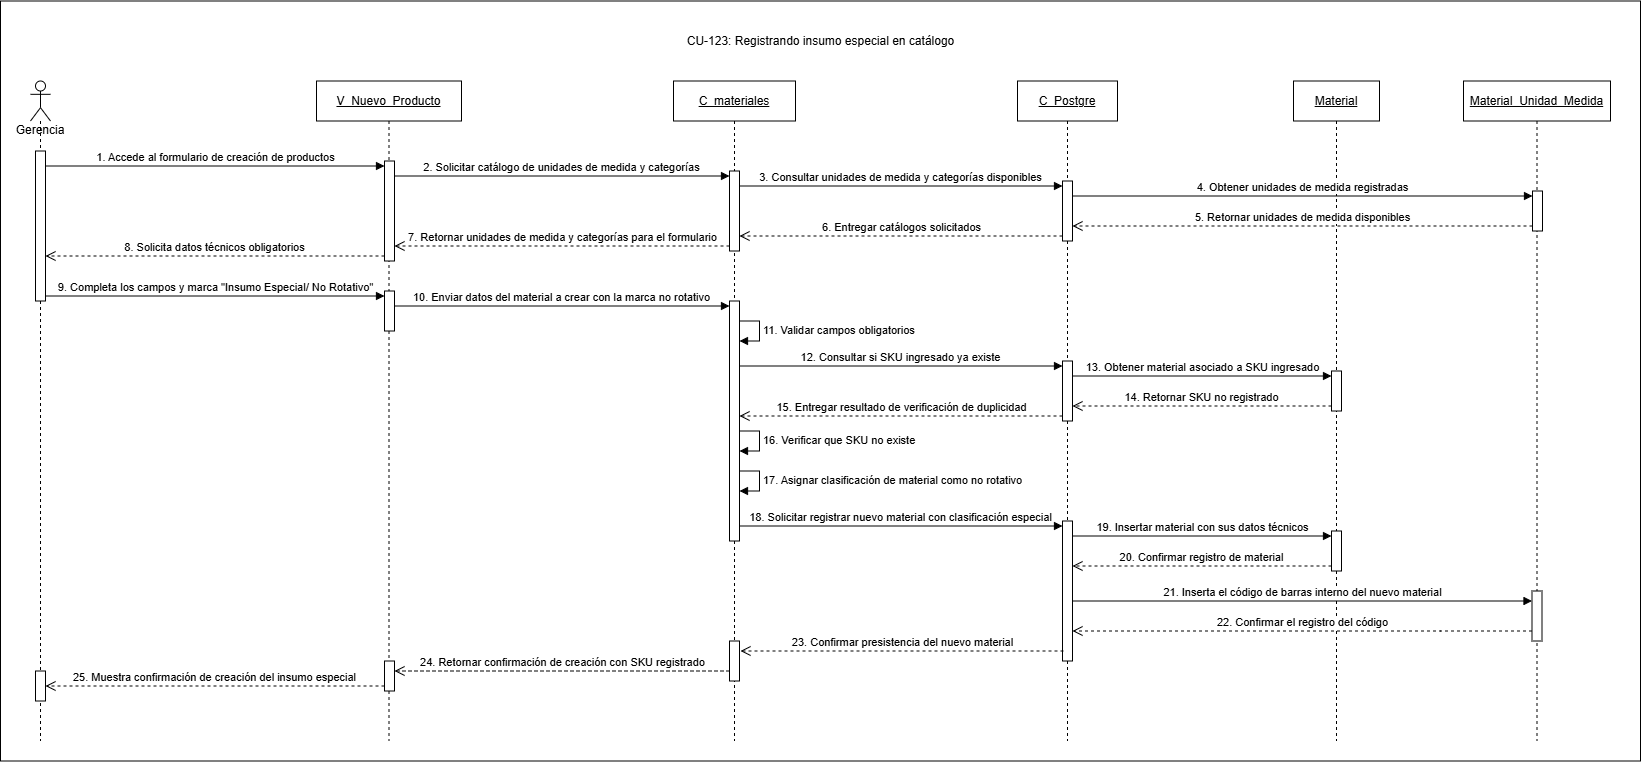

The diagram above was exported from draw.io. Its source (the exported page's mxGraphModel, read from the mxfile embedded in the PNG):
<mxGraphModel dx="2847" dy="1201" grid="1" gridSize="10" guides="1" tooltips="1" connect="1" arrows="1" fold="1" page="1" pageScale="1" pageWidth="827" pageHeight="1169" math="0" shadow="0">
  <root>
    <mxCell id="0" />
    <mxCell id="1" parent="0" />
    <mxCell id="L4eFRdqPMmaBnvreP-h2-1" parent="1" style="rounded=0;whiteSpace=wrap;html=1;" value="" vertex="1">
      <mxGeometry height="760" width="1640" x="-810" y="70" as="geometry" />
    </mxCell>
    <mxCell id="kWzgWA6AE1xoLex3y0sl-1" parent="1" style="shape=umlLifeline;perimeter=lifelinePerimeter;whiteSpace=wrap;html=1;container=1;dropTarget=0;collapsible=0;recursiveResize=0;outlineConnect=0;portConstraint=eastwest;newEdgeStyle={&quot;curved&quot;:0,&quot;rounded&quot;:0};participant=umlActor;size=40;" value="&lt;div&gt;&lt;br&gt;&lt;/div&gt;&lt;div&gt;&lt;br&gt;&lt;/div&gt;&lt;div&gt;&lt;br&gt;&lt;/div&gt;&lt;div&gt;&lt;br&gt;&lt;/div&gt;Gerencia" vertex="1">
      <mxGeometry height="660" width="20" x="-780" y="150" as="geometry" />
    </mxCell>
    <mxCell id="aVceZ_nel7DXAkENyQeV-1" parent="kWzgWA6AE1xoLex3y0sl-1" style="html=1;points=[[0,0,0,0,5],[0,1,0,0,-5],[1,0,0,0,5],[1,1,0,0,-5]];perimeter=orthogonalPerimeter;outlineConnect=0;targetShapes=umlLifeline;portConstraint=eastwest;newEdgeStyle={&quot;curved&quot;:0,&quot;rounded&quot;:0};" value="" vertex="1">
      <mxGeometry height="150" width="10" x="5" y="70" as="geometry" />
    </mxCell>
    <mxCell id="aVceZ_nel7DXAkENyQeV-39" parent="kWzgWA6AE1xoLex3y0sl-1" style="html=1;points=[[0,0,0,0,5],[0,1,0,0,-5],[1,0,0,0,5],[1,1,0,0,-5]];perimeter=orthogonalPerimeter;outlineConnect=0;targetShapes=umlLifeline;portConstraint=eastwest;newEdgeStyle={&quot;curved&quot;:0,&quot;rounded&quot;:0};" value="" vertex="1">
      <mxGeometry height="30" width="10" x="5" y="590" as="geometry" />
    </mxCell>
    <mxCell id="kWzgWA6AE1xoLex3y0sl-2" parent="1" style="shape=umlLifeline;perimeter=lifelinePerimeter;whiteSpace=wrap;html=1;container=1;dropTarget=0;collapsible=0;recursiveResize=0;outlineConnect=0;portConstraint=eastwest;newEdgeStyle={&quot;curved&quot;:0,&quot;rounded&quot;:0};" value="&lt;u&gt;V_Nuevo_Producto&lt;/u&gt;" vertex="1">
      <mxGeometry height="660" width="145" x="-494" y="150" as="geometry" />
    </mxCell>
    <mxCell id="aVceZ_nel7DXAkENyQeV-2" parent="kWzgWA6AE1xoLex3y0sl-2" style="html=1;points=[[0,0,0,0,5],[0,1,0,0,-5],[1,0,0,0,5],[1,1,0,0,-5]];perimeter=orthogonalPerimeter;outlineConnect=0;targetShapes=umlLifeline;portConstraint=eastwest;newEdgeStyle={&quot;curved&quot;:0,&quot;rounded&quot;:0};" value="" vertex="1">
      <mxGeometry height="100" width="10" x="68" y="80" as="geometry" />
    </mxCell>
    <mxCell id="aVceZ_nel7DXAkENyQeV-14" parent="kWzgWA6AE1xoLex3y0sl-2" style="html=1;points=[[0,0,0,0,5],[0,1,0,0,-5],[1,0,0,0,5],[1,1,0,0,-5]];perimeter=orthogonalPerimeter;outlineConnect=0;targetShapes=umlLifeline;portConstraint=eastwest;newEdgeStyle={&quot;curved&quot;:0,&quot;rounded&quot;:0};" value="" vertex="1">
      <mxGeometry height="40" width="10" x="68" y="210" as="geometry" />
    </mxCell>
    <mxCell id="aVceZ_nel7DXAkENyQeV-38" parent="kWzgWA6AE1xoLex3y0sl-2" style="html=1;points=[[0,0,0,0,5],[0,1,0,0,-5],[1,0,0,0,5],[1,1,0,0,-5]];perimeter=orthogonalPerimeter;outlineConnect=0;targetShapes=umlLifeline;portConstraint=eastwest;newEdgeStyle={&quot;curved&quot;:0,&quot;rounded&quot;:0};" value="" vertex="1">
      <mxGeometry height="30" width="10" x="68" y="580" as="geometry" />
    </mxCell>
    <mxCell id="kWzgWA6AE1xoLex3y0sl-3" parent="1" style="shape=umlLifeline;perimeter=lifelinePerimeter;whiteSpace=wrap;html=1;container=1;dropTarget=0;collapsible=0;recursiveResize=0;outlineConnect=0;portConstraint=eastwest;newEdgeStyle={&quot;curved&quot;:0,&quot;rounded&quot;:0};" value="&lt;u&gt;C_materiales&lt;/u&gt;" vertex="1">
      <mxGeometry height="660" width="122" x="-137" y="150" as="geometry" />
    </mxCell>
    <mxCell id="aVceZ_nel7DXAkENyQeV-5" parent="kWzgWA6AE1xoLex3y0sl-3" style="html=1;points=[[0,0,0,0,5],[0,1,0,0,-5],[1,0,0,0,5],[1,1,0,0,-5]];perimeter=orthogonalPerimeter;outlineConnect=0;targetShapes=umlLifeline;portConstraint=eastwest;newEdgeStyle={&quot;curved&quot;:0,&quot;rounded&quot;:0};" value="" vertex="1">
      <mxGeometry height="80" width="10" x="56" y="90" as="geometry" />
    </mxCell>
    <mxCell id="aVceZ_nel7DXAkENyQeV-17" parent="kWzgWA6AE1xoLex3y0sl-3" style="html=1;points=[[0,0,0,0,5],[0,1,0,0,-5],[1,0,0,0,5],[1,1,0,0,-5]];perimeter=orthogonalPerimeter;outlineConnect=0;targetShapes=umlLifeline;portConstraint=eastwest;newEdgeStyle={&quot;curved&quot;:0,&quot;rounded&quot;:0};" value="" vertex="1">
      <mxGeometry height="240" width="10" x="56" y="220" as="geometry" />
    </mxCell>
    <mxCell id="aVceZ_nel7DXAkENyQeV-21" edge="1" parent="kWzgWA6AE1xoLex3y0sl-3" source="aVceZ_nel7DXAkENyQeV-17" style="html=1;align=left;spacingLeft=2;endArrow=block;rounded=0;edgeStyle=orthogonalEdgeStyle;curved=0;rounded=0;innerLoopWaypoints=1;" target="aVceZ_nel7DXAkENyQeV-17" value="11. Validar campos obligatorios">
      <mxGeometry relative="1" as="geometry">
        <Array as="points">
          <mxPoint x="86" y="240.03" />
          <mxPoint x="86" y="260.03" />
        </Array>
        <mxPoint x="78" y="240" as="sourcePoint" />
        <mxPoint x="83" y="270" as="targetPoint" />
      </mxGeometry>
    </mxCell>
    <mxCell id="aVceZ_nel7DXAkENyQeV-29" edge="1" parent="kWzgWA6AE1xoLex3y0sl-3" source="aVceZ_nel7DXAkENyQeV-17" style="html=1;align=left;spacingLeft=2;endArrow=block;rounded=0;edgeStyle=orthogonalEdgeStyle;curved=0;rounded=0;innerLoopWaypoints=1;" target="aVceZ_nel7DXAkENyQeV-17" value="16. Verificar que SKU no existe&amp;nbsp;">
      <mxGeometry relative="1" as="geometry">
        <Array as="points">
          <mxPoint x="86" y="350" />
          <mxPoint x="86" y="370" />
        </Array>
        <mxPoint x="78" y="360" as="sourcePoint" />
        <mxPoint x="83" y="390" as="targetPoint" />
      </mxGeometry>
    </mxCell>
    <mxCell id="aVceZ_nel7DXAkENyQeV-31" edge="1" parent="kWzgWA6AE1xoLex3y0sl-3" source="aVceZ_nel7DXAkENyQeV-17" style="html=1;align=left;spacingLeft=2;endArrow=block;rounded=0;edgeStyle=orthogonalEdgeStyle;curved=0;rounded=0;innerLoopWaypoints=1;" target="aVceZ_nel7DXAkENyQeV-17" value="17. Asignar clasificación de material como no rotativo">
      <mxGeometry relative="1" as="geometry">
        <Array as="points">
          <mxPoint x="86" y="390" />
          <mxPoint x="86" y="410" />
        </Array>
        <mxPoint x="78" y="390" as="sourcePoint" />
        <mxPoint x="83" y="419.9999999999999" as="targetPoint" />
      </mxGeometry>
    </mxCell>
    <mxCell id="wxxmlee8kNIuMEp-JTkt-9" parent="kWzgWA6AE1xoLex3y0sl-3" style="html=1;points=[[0,0,0,0,5],[0,1,0,0,-5],[1,0,0,0,5],[1,1,0,0,-5]];perimeter=orthogonalPerimeter;outlineConnect=0;targetShapes=umlLifeline;portConstraint=eastwest;newEdgeStyle={&quot;curved&quot;:0,&quot;rounded&quot;:0};" value="" vertex="1">
      <mxGeometry height="40" width="10" x="56" y="560" as="geometry" />
    </mxCell>
    <mxCell id="kWzgWA6AE1xoLex3y0sl-4" parent="1" style="shape=umlLifeline;perimeter=lifelinePerimeter;whiteSpace=wrap;html=1;container=1;dropTarget=0;collapsible=0;recursiveResize=0;outlineConnect=0;portConstraint=eastwest;newEdgeStyle={&quot;curved&quot;:0,&quot;rounded&quot;:0};" value="&lt;u&gt;C_Postgre&lt;/u&gt;" vertex="1">
      <mxGeometry height="660" width="100" x="207" y="150" as="geometry" />
    </mxCell>
    <mxCell id="aVceZ_nel7DXAkENyQeV-8" parent="kWzgWA6AE1xoLex3y0sl-4" style="html=1;points=[[0,0,0,0,5],[0,1,0,0,-5],[1,0,0,0,5],[1,1,0,0,-5]];perimeter=orthogonalPerimeter;outlineConnect=0;targetShapes=umlLifeline;portConstraint=eastwest;newEdgeStyle={&quot;curved&quot;:0,&quot;rounded&quot;:0};" value="" vertex="1">
      <mxGeometry height="60" width="10" x="45" y="100" as="geometry" />
    </mxCell>
    <mxCell id="aVceZ_nel7DXAkENyQeV-22" parent="kWzgWA6AE1xoLex3y0sl-4" style="html=1;points=[[0,0,0,0,5],[0,1,0,0,-5],[1,0,0,0,5],[1,1,0,0,-5]];perimeter=orthogonalPerimeter;outlineConnect=0;targetShapes=umlLifeline;portConstraint=eastwest;newEdgeStyle={&quot;curved&quot;:0,&quot;rounded&quot;:0};" value="" vertex="1">
      <mxGeometry height="60" width="10" x="45" y="280" as="geometry" />
    </mxCell>
    <mxCell id="aVceZ_nel7DXAkENyQeV-32" parent="kWzgWA6AE1xoLex3y0sl-4" style="html=1;points=[[0,0,0,0,5],[0,1,0,0,-5],[1,0,0,0,5],[1,1,0,0,-5]];perimeter=orthogonalPerimeter;outlineConnect=0;targetShapes=umlLifeline;portConstraint=eastwest;newEdgeStyle={&quot;curved&quot;:0,&quot;rounded&quot;:0};" value="" vertex="1">
      <mxGeometry height="140" width="10" x="45" y="440" as="geometry" />
    </mxCell>
    <mxCell id="kWzgWA6AE1xoLex3y0sl-6" parent="1" style="shape=umlLifeline;perimeter=lifelinePerimeter;whiteSpace=wrap;html=1;container=1;dropTarget=0;collapsible=0;recursiveResize=0;outlineConnect=0;portConstraint=eastwest;newEdgeStyle={&quot;curved&quot;:0,&quot;rounded&quot;:0};" value="&lt;u&gt;Material&lt;/u&gt;" vertex="1">
      <mxGeometry height="660" width="86" x="483" y="150" as="geometry" />
    </mxCell>
    <mxCell id="aVceZ_nel7DXAkENyQeV-25" parent="kWzgWA6AE1xoLex3y0sl-6" style="html=1;points=[[0,0,0,0,5],[0,1,0,0,-5],[1,0,0,0,5],[1,1,0,0,-5]];perimeter=orthogonalPerimeter;outlineConnect=0;targetShapes=umlLifeline;portConstraint=eastwest;newEdgeStyle={&quot;curved&quot;:0,&quot;rounded&quot;:0};" value="" vertex="1">
      <mxGeometry height="40" width="10" x="38" y="290" as="geometry" />
    </mxCell>
    <mxCell id="aVceZ_nel7DXAkENyQeV-35" parent="kWzgWA6AE1xoLex3y0sl-6" style="html=1;points=[[0,0,0,0,5],[0,1,0,0,-5],[1,0,0,0,5],[1,1,0,0,-5]];perimeter=orthogonalPerimeter;outlineConnect=0;targetShapes=umlLifeline;portConstraint=eastwest;newEdgeStyle={&quot;curved&quot;:0,&quot;rounded&quot;:0};" value="" vertex="1">
      <mxGeometry height="40" width="10" x="38" y="450" as="geometry" />
    </mxCell>
    <mxCell id="kWzgWA6AE1xoLex3y0sl-7" parent="1" style="shape=umlLifeline;perimeter=lifelinePerimeter;whiteSpace=wrap;html=1;container=1;dropTarget=0;collapsible=0;recursiveResize=0;outlineConnect=0;portConstraint=eastwest;newEdgeStyle={&quot;curved&quot;:0,&quot;rounded&quot;:0};" value="&lt;u&gt;Material_Unidad_Medida&lt;/u&gt;" vertex="1">
      <mxGeometry height="660" width="147" x="653" y="150" as="geometry" />
    </mxCell>
    <mxCell id="aVceZ_nel7DXAkENyQeV-11" parent="kWzgWA6AE1xoLex3y0sl-7" style="html=1;points=[[0,0,0,0,5],[0,1,0,0,-5],[1,0,0,0,5],[1,1,0,0,-5]];perimeter=orthogonalPerimeter;outlineConnect=0;targetShapes=umlLifeline;portConstraint=eastwest;newEdgeStyle={&quot;curved&quot;:0,&quot;rounded&quot;:0};" value="" vertex="1">
      <mxGeometry height="40" width="10" x="69" y="110" as="geometry" />
    </mxCell>
    <mxCell id="wxxmlee8kNIuMEp-JTkt-5" parent="kWzgWA6AE1xoLex3y0sl-7" style="html=1;points=[[0,0,0,0,5],[0,1,0,0,-5],[1,0,0,0,5],[1,1,0,0,-5]];perimeter=orthogonalPerimeter;outlineConnect=0;targetShapes=umlLifeline;portConstraint=eastwest;newEdgeStyle={&quot;curved&quot;:0,&quot;rounded&quot;:0};" value="" vertex="1">
      <mxGeometry height="50" width="10" x="68.5" y="510" as="geometry" />
    </mxCell>
    <mxCell id="kWzgWA6AE1xoLex3y0sl-73" parent="1" style="text;align=center;fontStyle=1;verticalAlign=middle;spacingLeft=3;spacingRight=3;strokeColor=none;rotatable=0;points=[[0,0.5],[1,0.5]];portConstraint=eastwest;html=1;" value="&lt;span style=&quot;font-weight: normal;&quot;&gt;CU-123: Registrando insumo especial en catálogo&lt;/span&gt;" vertex="1">
      <mxGeometry height="20" width="380" x="-180" y="100" as="geometry" />
    </mxCell>
    <mxCell id="aVceZ_nel7DXAkENyQeV-3" edge="1" parent="1" source="aVceZ_nel7DXAkENyQeV-1" style="html=1;verticalAlign=bottom;endArrow=block;curved=0;rounded=0;entryX=0;entryY=0;entryDx=0;entryDy=5;" target="aVceZ_nel7DXAkENyQeV-2" value="1. Accede al formulario de creación de productos">
      <mxGeometry relative="1" as="geometry">
        <mxPoint x="-335" y="235" as="sourcePoint" />
      </mxGeometry>
    </mxCell>
    <mxCell id="aVceZ_nel7DXAkENyQeV-6" edge="1" parent="1" source="aVceZ_nel7DXAkENyQeV-2" style="html=1;verticalAlign=bottom;endArrow=block;curved=0;rounded=0;entryX=0;entryY=0;entryDx=0;entryDy=5;" target="aVceZ_nel7DXAkENyQeV-5" value="2. Solicitar catálogo de unidades de medida y categorías">
      <mxGeometry relative="1" as="geometry">
        <mxPoint x="64" y="245" as="sourcePoint" />
      </mxGeometry>
    </mxCell>
    <mxCell id="aVceZ_nel7DXAkENyQeV-9" edge="1" parent="1" source="aVceZ_nel7DXAkENyQeV-5" style="html=1;verticalAlign=bottom;endArrow=block;curved=0;rounded=0;entryX=0;entryY=0;entryDx=0;entryDy=5;" target="aVceZ_nel7DXAkENyQeV-8" value="3. Consultar unidades de medida y categorías disponibles">
      <mxGeometry relative="1" as="geometry">
        <mxPoint x="483" y="245" as="sourcePoint" />
      </mxGeometry>
    </mxCell>
    <mxCell id="aVceZ_nel7DXAkENyQeV-12" edge="1" parent="1" source="aVceZ_nel7DXAkENyQeV-8" style="html=1;verticalAlign=bottom;endArrow=block;curved=0;rounded=0;entryX=0;entryY=0;entryDx=0;entryDy=5;" target="aVceZ_nel7DXAkENyQeV-11" value="4. Obtener unidades de medida registradas">
      <mxGeometry relative="1" as="geometry">
        <mxPoint x="652" y="265" as="sourcePoint" />
      </mxGeometry>
    </mxCell>
    <mxCell id="aVceZ_nel7DXAkENyQeV-13" edge="1" parent="1" source="aVceZ_nel7DXAkENyQeV-11" style="html=1;verticalAlign=bottom;endArrow=open;dashed=1;endSize=8;curved=0;rounded=0;exitX=0;exitY=1;exitDx=0;exitDy=-5;" target="aVceZ_nel7DXAkENyQeV-8" value="5. Retornar unidades de medida disponibles">
      <mxGeometry relative="1" as="geometry">
        <mxPoint x="652" y="335" as="targetPoint" />
      </mxGeometry>
    </mxCell>
    <mxCell id="aVceZ_nel7DXAkENyQeV-10" edge="1" parent="1" source="aVceZ_nel7DXAkENyQeV-8" style="html=1;verticalAlign=bottom;endArrow=open;dashed=1;endSize=8;curved=0;rounded=0;exitX=0;exitY=1;exitDx=0;exitDy=-5;" target="aVceZ_nel7DXAkENyQeV-5" value="6. Entregar catálogos solicitados">
      <mxGeometry relative="1" as="geometry">
        <mxPoint x="172" y="315" as="targetPoint" />
      </mxGeometry>
    </mxCell>
    <mxCell id="aVceZ_nel7DXAkENyQeV-7" edge="1" parent="1" source="aVceZ_nel7DXAkENyQeV-5" style="html=1;verticalAlign=bottom;endArrow=open;dashed=1;endSize=8;curved=0;rounded=0;exitX=0;exitY=1;exitDx=0;exitDy=-5;" target="aVceZ_nel7DXAkENyQeV-2" value="7. Retornar unidades de medida y categorías para el formulario">
      <mxGeometry relative="1" as="geometry">
        <mxPoint x="-178" y="315" as="targetPoint" />
      </mxGeometry>
    </mxCell>
    <mxCell id="aVceZ_nel7DXAkENyQeV-4" edge="1" parent="1" source="aVceZ_nel7DXAkENyQeV-2" style="html=1;verticalAlign=bottom;endArrow=open;dashed=1;endSize=8;curved=0;rounded=0;exitX=0;exitY=1;exitDx=0;exitDy=-5;" target="aVceZ_nel7DXAkENyQeV-1" value="8. Solicita datos técnicos obligatorios">
      <mxGeometry relative="1" as="geometry">
        <mxPoint x="-561" y="305" as="targetPoint" />
      </mxGeometry>
    </mxCell>
    <mxCell id="aVceZ_nel7DXAkENyQeV-15" edge="1" parent="1" source="aVceZ_nel7DXAkENyQeV-1" style="html=1;verticalAlign=bottom;endArrow=block;curved=0;rounded=0;entryX=0;entryY=0;entryDx=0;entryDy=5;" target="aVceZ_nel7DXAkENyQeV-14" value="9. Completa los campos y marca &quot;Insumo Especial/ No Rotativo&quot;">
      <mxGeometry relative="1" as="geometry">
        <mxPoint x="-561" y="365" as="sourcePoint" />
      </mxGeometry>
    </mxCell>
    <mxCell id="aVceZ_nel7DXAkENyQeV-18" edge="1" parent="1" source="aVceZ_nel7DXAkENyQeV-14" style="html=1;verticalAlign=bottom;endArrow=block;curved=0;rounded=0;entryX=0;entryY=0;entryDx=0;entryDy=5;" target="aVceZ_nel7DXAkENyQeV-17" value="10. Enviar datos del material a crear con la marca no rotativo">
      <mxGeometry relative="1" as="geometry">
        <mxPoint x="-150" y="385" as="sourcePoint" />
      </mxGeometry>
    </mxCell>
    <mxCell id="aVceZ_nel7DXAkENyQeV-23" edge="1" parent="1" source="aVceZ_nel7DXAkENyQeV-17" style="html=1;verticalAlign=bottom;endArrow=block;curved=0;rounded=0;entryX=0;entryY=0;entryDx=0;entryDy=5;" target="aVceZ_nel7DXAkENyQeV-22" value="12. Consultar si SKU ingresado ya existe">
      <mxGeometry relative="1" as="geometry">
        <mxPoint x="172" y="435" as="sourcePoint" />
      </mxGeometry>
    </mxCell>
    <mxCell id="aVceZ_nel7DXAkENyQeV-26" edge="1" parent="1" source="aVceZ_nel7DXAkENyQeV-22" style="html=1;verticalAlign=bottom;endArrow=block;curved=0;rounded=0;entryX=0;entryY=0;entryDx=0;entryDy=5;" target="aVceZ_nel7DXAkENyQeV-25" value="13. Obtener material asociado a SKU ingresado">
      <mxGeometry relative="1" as="geometry">
        <mxPoint x="451" y="445" as="sourcePoint" />
      </mxGeometry>
    </mxCell>
    <mxCell id="aVceZ_nel7DXAkENyQeV-27" edge="1" parent="1" source="aVceZ_nel7DXAkENyQeV-25" style="html=1;verticalAlign=bottom;endArrow=open;dashed=1;endSize=8;curved=0;rounded=0;exitX=0;exitY=1;exitDx=0;exitDy=-5;" target="aVceZ_nel7DXAkENyQeV-22" value="14. Retornar SKU no registrado">
      <mxGeometry relative="1" as="geometry">
        <mxPoint x="451" y="515" as="targetPoint" />
      </mxGeometry>
    </mxCell>
    <mxCell id="aVceZ_nel7DXAkENyQeV-24" edge="1" parent="1" source="aVceZ_nel7DXAkENyQeV-22" style="html=1;verticalAlign=bottom;endArrow=open;dashed=1;endSize=8;curved=0;rounded=0;exitX=0;exitY=1;exitDx=0;exitDy=-5;" target="aVceZ_nel7DXAkENyQeV-17" value="15. Entregar resultado de verificación de duplicidad">
      <mxGeometry relative="1" as="geometry">
        <mxPoint x="172" y="505" as="targetPoint" />
      </mxGeometry>
    </mxCell>
    <mxCell id="aVceZ_nel7DXAkENyQeV-33" edge="1" parent="1" source="aVceZ_nel7DXAkENyQeV-17" style="html=1;verticalAlign=bottom;endArrow=block;curved=0;rounded=0;entryX=0;entryY=0;entryDx=0;entryDy=5;" target="aVceZ_nel7DXAkENyQeV-32" value="18. Solicitar registrar nuevo material con clasificación especial">
      <mxGeometry relative="1" as="geometry">
        <mxPoint x="172" y="580" as="sourcePoint" />
      </mxGeometry>
    </mxCell>
    <mxCell id="aVceZ_nel7DXAkENyQeV-36" edge="1" parent="1" source="aVceZ_nel7DXAkENyQeV-32" style="html=1;verticalAlign=bottom;endArrow=block;curved=0;rounded=0;entryX=0;entryY=0;entryDx=0;entryDy=5;" target="aVceZ_nel7DXAkENyQeV-35" value="19. Insertar material con sus datos técnicos">
      <mxGeometry relative="1" as="geometry">
        <mxPoint x="451" y="605" as="sourcePoint" />
      </mxGeometry>
    </mxCell>
    <mxCell id="aVceZ_nel7DXAkENyQeV-37" edge="1" parent="1" source="aVceZ_nel7DXAkENyQeV-35" style="html=1;verticalAlign=bottom;endArrow=open;dashed=1;endSize=8;curved=0;rounded=0;exitX=0;exitY=1;exitDx=0;exitDy=-5;" target="aVceZ_nel7DXAkENyQeV-32" value="20. Confirmar registro de material">
      <mxGeometry relative="1" as="geometry">
        <mxPoint x="451" y="675" as="targetPoint" />
      </mxGeometry>
    </mxCell>
    <mxCell id="aVceZ_nel7DXAkENyQeV-34" edge="1" parent="1" style="html=1;verticalAlign=bottom;endArrow=open;dashed=1;endSize=8;curved=0;rounded=0;exitX=0;exitY=1;exitDx=0;exitDy=-5;" value="23. Confirmar presistencia del nuevo material">
      <mxGeometry relative="1" as="geometry">
        <mxPoint x="253" y="720" as="sourcePoint" />
        <mxPoint x="-70" y="720" as="targetPoint" />
      </mxGeometry>
    </mxCell>
    <mxCell id="aVceZ_nel7DXAkENyQeV-19" edge="1" parent="1" source="wxxmlee8kNIuMEp-JTkt-9" style="html=1;verticalAlign=bottom;endArrow=open;dashed=1;endSize=8;curved=0;rounded=0;" target="aVceZ_nel7DXAkENyQeV-38" value="24. Retornar confirmación de creación con SKU registrado">
      <mxGeometry relative="1" as="geometry">
        <Array as="points">
          <mxPoint x="-226.5" y="740" />
        </Array>
        <mxPoint x="-77.5" y="740" as="sourcePoint" />
        <mxPoint x="-413" y="740" as="targetPoint" />
      </mxGeometry>
    </mxCell>
    <mxCell id="aVceZ_nel7DXAkENyQeV-40" edge="1" parent="1" source="aVceZ_nel7DXAkENyQeV-38" style="html=1;verticalAlign=bottom;endArrow=open;dashed=1;endSize=8;curved=0;rounded=0;exitX=0;exitY=1;exitDx=0;exitDy=-5;exitPerimeter=0;" target="aVceZ_nel7DXAkENyQeV-39" value="25. Muestra confirmación de creación del insumo especial">
      <mxGeometry relative="1" as="geometry">
        <mxPoint x="-479" y="680" as="sourcePoint" />
        <mxPoint x="-559" y="680" as="targetPoint" />
      </mxGeometry>
    </mxCell>
    <mxCell id="wxxmlee8kNIuMEp-JTkt-3" edge="1" parent="1" style="html=1;verticalAlign=bottom;endArrow=block;curved=0;rounded=0;" value="21. Inserta el código de barras interno del nuevo material">
      <mxGeometry relative="1" x="-0.001" as="geometry">
        <mxPoint as="offset" />
        <mxPoint x="262" y="670" as="sourcePoint" />
        <mxPoint x="721.5" y="670" as="targetPoint" />
      </mxGeometry>
    </mxCell>
    <mxCell id="wxxmlee8kNIuMEp-JTkt-4" edge="1" parent="1" source="wxxmlee8kNIuMEp-JTkt-5" style="html=1;verticalAlign=bottom;endArrow=open;dashed=1;endSize=8;curved=0;rounded=0;" target="aVceZ_nel7DXAkENyQeV-32" value="22. Confirmar el registro del código">
      <mxGeometry relative="1" as="geometry">
        <Array as="points">
          <mxPoint x="630" y="700" />
        </Array>
        <mxPoint x="734.48" y="700" as="sourcePoint" />
        <mxPoint x="270.00380952380965" y="700" as="targetPoint" />
      </mxGeometry>
    </mxCell>
  </root>
</mxGraphModel>